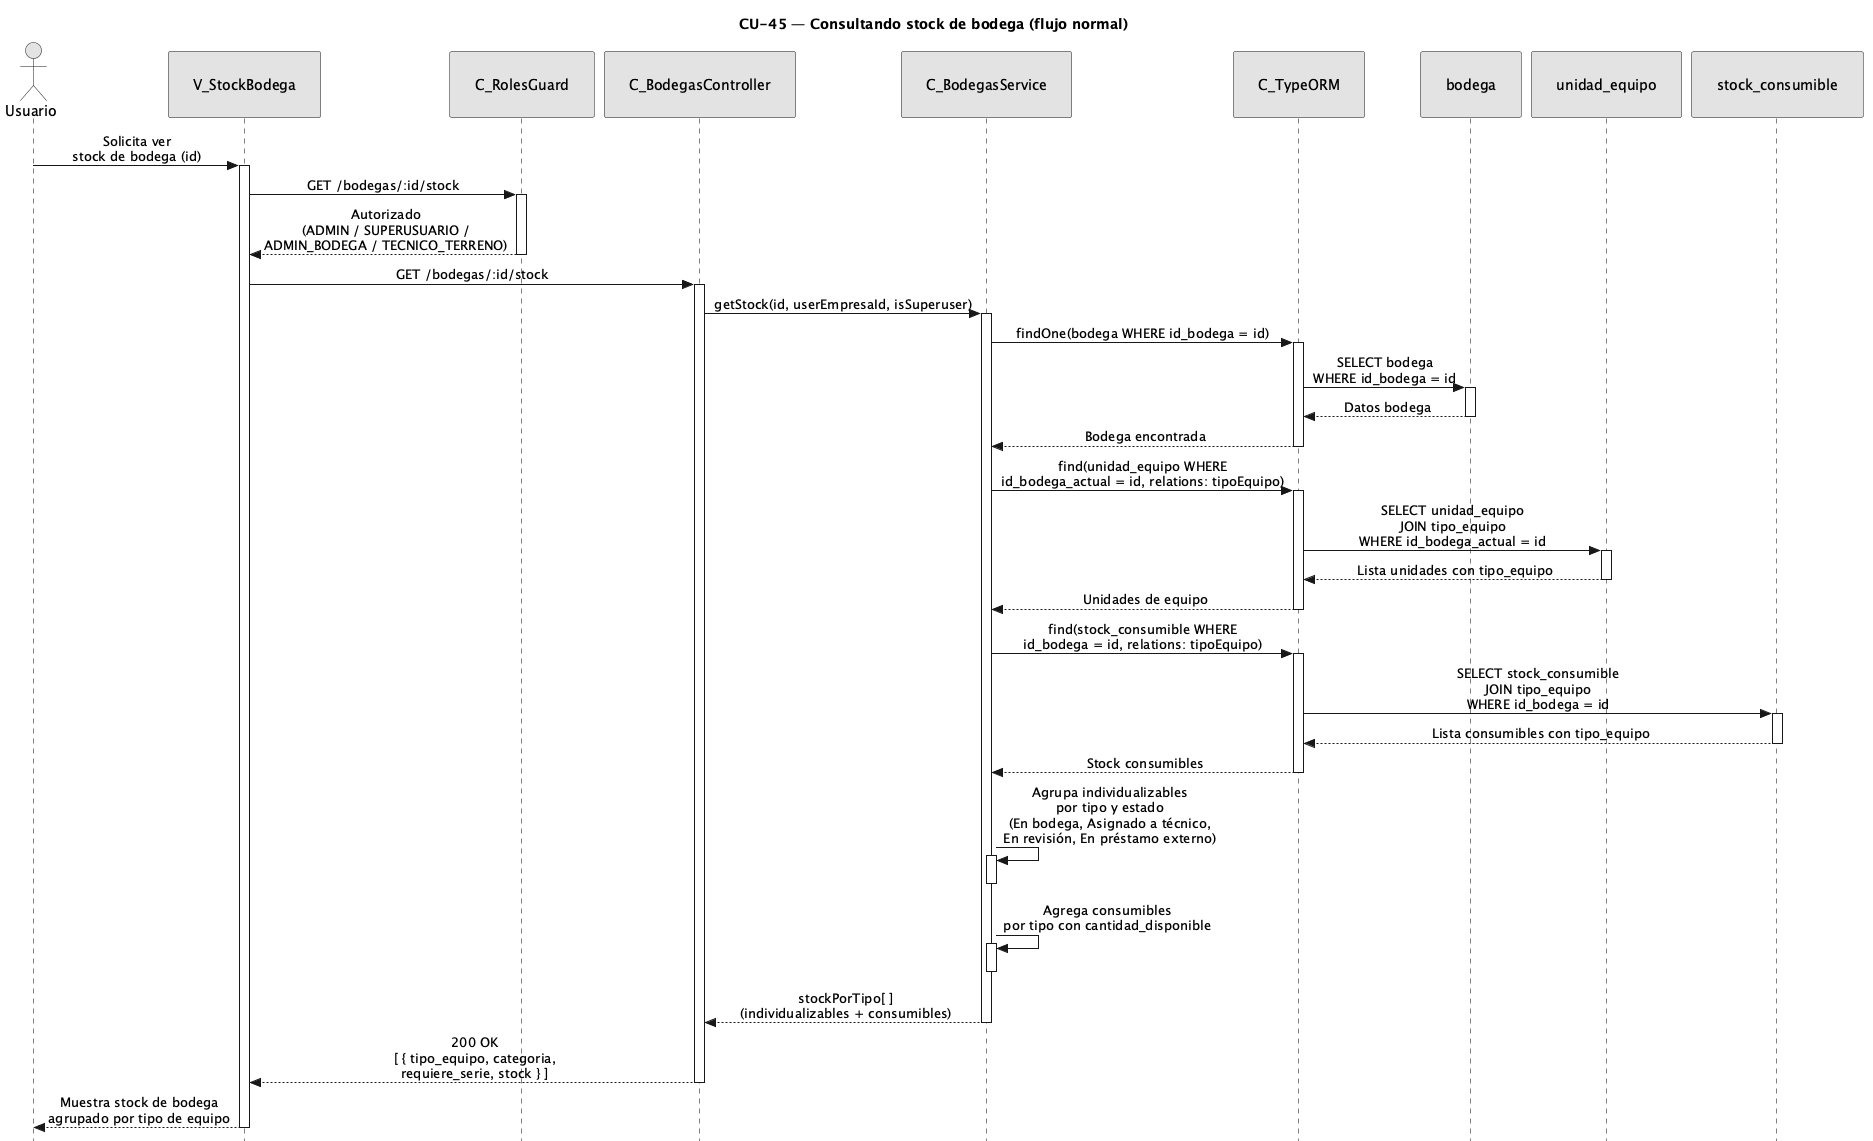

The diagram above was rendered by PlantUML. Its source (embedded in the PNG):
@startuml CU45-normal
title CU-45 — Consultando stock de bodega (flujo normal)

skinparam style strictuml
skinparam monochrome true
skinparam shadowing false
skinparam sequenceMessageAlign center
<style>
sequenceDiagram {
  participant {
    padding 25
  }
  actor {
    padding 20
  }
}
</style>
skinparam sequence {
  MessageAlign center
  LifeLineBorderColor black
}
hide footbox

actor "Usuario" as user
participant "V_StockBodega" as view
participant "C_RolesGuard" as guard
participant "C_BodegasController" as ctrl
participant "C_BodegasService" as svc
participant "C_TypeORM" as orm
participant "bodega" as bent
participant "unidad_equipo" as uent
participant "stock_consumible" as scent

user -> view : Solicita ver\nstock de bodega (id)
activate view

view -> guard : GET /bodegas/:id/stock
activate guard

guard --> view : Autorizado\n(ADMIN / SUPERUSUARIO /\nADMIN_BODEGA / TECNICO_TERRENO)
deactivate guard

view -> ctrl : GET /bodegas/:id/stock
activate ctrl

ctrl -> svc : getStock(id, userEmpresaId, isSuperuser)
activate svc

svc -> orm : findOne(bodega WHERE id_bodega = id)
activate orm

orm -> bent : SELECT bodega\nWHERE id_bodega = id
activate bent
bent --> orm : Datos bodega
deactivate bent

orm --> svc : Bodega encontrada
deactivate orm

svc -> orm : find(unidad_equipo WHERE\nid_bodega_actual = id, relations: tipoEquipo)
activate orm

orm -> uent : SELECT unidad_equipo\nJOIN tipo_equipo\nWHERE id_bodega_actual = id
activate uent
uent --> orm : Lista unidades con tipo_equipo
deactivate uent

orm --> svc : Unidades de equipo
deactivate orm

svc -> orm : find(stock_consumible WHERE\nid_bodega = id, relations: tipoEquipo)
activate orm

orm -> scent : SELECT stock_consumible\nJOIN tipo_equipo\nWHERE id_bodega = id
activate scent
scent --> orm : Lista consumibles con tipo_equipo
deactivate scent

orm --> svc : Stock consumibles
deactivate orm

svc -> svc : Agrupa individualizables\npor tipo y estado\n(En bodega, Asignado a técnico,\nEn revisión, En préstamo externo)
activate svc
deactivate svc

svc -> svc : Agrega consumibles\npor tipo con cantidad_disponible
activate svc
deactivate svc

svc --> ctrl : stockPorTipo[ ]\n(individualizables + consumibles)
deactivate svc

ctrl --> view : 200 OK\n[ { tipo_equipo, categoria,\nrequiere_serie, stock } ]
deactivate ctrl

view --> user : Muestra stock de bodega\nagrupado por tipo de equipo
deactivate view

@enduml